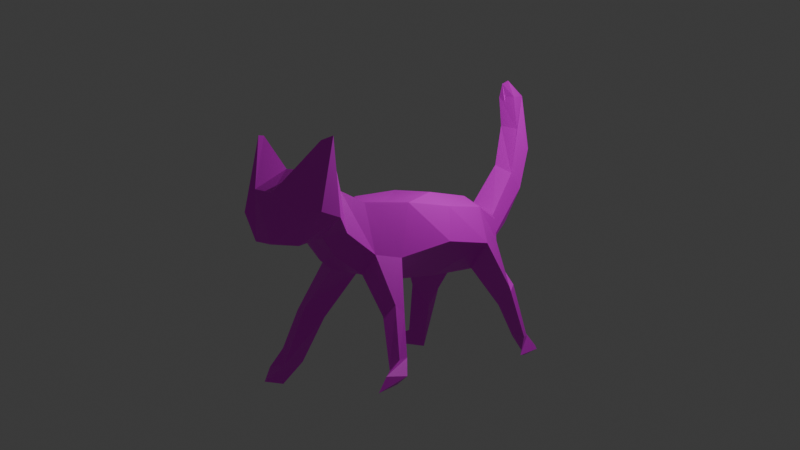 # Source: cat.blend  (saved by Blender 4.4.32; exported with 4.5.12 LTS)
import bpy
from mathutils import Matrix  # noqa: F401  (used for matrix-valued properties, if any)

bpy.ops.wm.read_factory_settings(use_empty=True)
scene = bpy.context.scene
scene.name = 'Scene'

# ---- collections
col_collection = bpy.data.collections.new('Collection'); scene.collection.children.link(col_collection)

# ---- images (referenced by path relative to the original .blend; pixels are not part of the script)
import os
ASSET_DIR = os.environ.get("B2B_ASSET_DIR", "")  # directory of the original .blend (textures are referenced by path, not embedded)
HERE = os.path.dirname(os.path.abspath(__file__))  # packed textures are extracted next to this script under _unpacked/

def load_image(name, relpath, width, height, colorspace="sRGB"):
    """Load a texture the original file referenced (path relative to the .blend, or extracted next to this script)."""
    p = next((c for c in (os.path.join(HERE, relpath), os.path.join(ASSET_DIR, relpath)) if relpath and os.path.exists(c)), "")
    if p:
        img = bpy.data.images.load(p, check_existing=True)
        img.name = name
    else:  # same state as the original file: an image datablock whose file is absent (Cycles renders it pink)
        img = bpy.data.images.new(name, width, height)
        img.source = "FILE"
        img.filepath = "//" + (relpath or name)
    img.colorspace_settings.name = colorspace
    return img
img_cat_1 = load_image('cat_1', '', 1024, 1024, 'sRGB')

# ---- materials (node trees are filled in below, after node groups)
mat_material_001 = bpy.data.materials.new('Material.001')

# ---- material node trees
mat_material_001.use_nodes = True; mat_material_001.node_tree.nodes.clear()
_N = mat_material_001.node_tree.nodes; _L = mat_material_001.node_tree.links
n0 = _N.new('ShaderNodeBsdfPrincipled'); n0.name = 'Principled BSDF'; n0.location = (10, 300)
n1 = _N.new('ShaderNodeOutputMaterial'); n1.name = 'Material Output'; n1.location = (300, 300)
n2 = _N.new('ShaderNodeTexImage'); n2.name = 'Image Texture'; n2.location = (-280, 280)
n2.image = img_cat_1
_L.new(n0.outputs[0], n1.inputs[0])
_L.new(n2.outputs[0], n0.inputs[0])
n1.is_active_output = True

# ---- world
world_world = bpy.data.worlds.new('World'); scene.world = world_world
world_world.use_nodes = True; world_world.node_tree.nodes.clear()
_N = world_world.node_tree.nodes; _L = world_world.node_tree.links
n0 = _N.new('ShaderNodeOutputWorld'); n0.name = 'World Output'; n0.location = (300, 300)
n1 = _N.new('ShaderNodeBackground'); n1.name = 'Background'; n1.location = (10, 300)
n1.inputs[0].default_value = (0.05088, 0.05088, 0.05088, 1.0)
_L.new(n1.outputs[0], n0.inputs[0])
n0.is_active_output = True
world_world.color = (0.05088, 0.05088, 0.05088)
world_world.sun_shadow_jitter_overblur = 0.0

# ---- cameras
cam_camera = bpy.data.cameras.new('Camera')
cam_camera.clip_end = 100.0
cam_camera.ortho_scale = 7.314

# ---- lights
light_light = bpy.data.lights.new('Light', 'POINT')
light_light.energy = 1000.0
light_light.shadow_soft_size = 0.1

# ---- meshes
me_plane = bpy.data.meshes.new('Plane')
me_plane.from_pydata([(-0.9066, -0.8406, 1.015), (0.5638, -0.7662, 1.213), (-0.7852, 0.9289, 0.8554), (0.4609, 0.616, 0.7976), (-0.6815, 2.178, 0.8716), (0.6642, 2.046, 1.059), (-0.4753, 3.056, 1.132), (0.2588, 3.117, 1.204), (-0.9577, -2.068, 1.595), (0.4418, -1.555, 1.401), (-1.157, -2.876, 2.092), (0.005598, -2.602, 1.822), (-1.759, -3.658, 1.784), (-0.5801, -3.298, 1.759), (-2.812, -4.092, 1.608), (-1.028, -4.187, 1.355), (-2.817, -4.214, 1.535), (-0.8636, -4.851, 1.765), (-1.286, 0.9222, 1.665), (-1.164, -0.8992, 1.828), (0.9948, -0.83, 1.866), (1.049, 0.8645, 1.446), (1.138, 2.433, 1.704), (-1.16, 2.46, 1.865), (0.608, 3.731, 1.94), (-0.5767, 3.986, 1.991), (-0.1812, 4.501, 2.134), (-2.004, 5.228, 2.043), (-1.482, 5.404, 2.102), (-3.258, 5.587, 1.964), (-2.661, 5.834, 2.172), (-4.16, 5.525, 1.909), (-4.062, 5.868, 2.084), (-4.573, 5.36, 2.143), (-0.8791, -2.17, 2.136), (0.808, -1.919, 1.955), (-1.108, -2.786, 2.42), (0.4743, -2.708, 2.316), (-1.778, -3.474, 2.47), (-0.2112, -3.334, 2.404), (-1.981, -4.078, 2.476), (-0.03785, -4.363, 2.214), (-1.479, -5.015, 2.359), (-0.1568, -4.9, 2.27), (-1.298, 0.8553, 3.062), (-1.089, -0.8935, 3.015), (1.051, -0.8976, 3.204), (1.077, 0.8503, 3.242), (1.019, 2.697, 3.171), (-1.128, 2.603, 2.914), (0.4342, 3.739, 3.009), (-0.4836, 4.111, 2.84), (-0.2306, 4.691, 2.871), (-1.762, 5.233, 2.68), (-1.293, 5.515, 2.824), (-3.151, 5.517, 2.647), (-2.546, 5.931, 2.797), (-4.163, 5.418, 2.563), (-4.201, 5.852, 2.563), (-4.671, 5.335, 2.385), (-0.9839, -2.156, 2.928), (0.8304, -2.0, 3.201), (-1.232, -2.764, 2.827), (0.2934, -2.856, 3.018), (-1.856, -3.456, 3.06), (-0.2382, -3.399, 3.112), (-1.972, -4.06, 3.092), (-0.07574, -4.287, 3.198), (-1.417, -4.958, 2.935), (-0.1457, -4.965, 2.893), (-0.9401, 0.7461, 3.871), (-1.089, -0.8175, 3.756), (0.3716, -1.199, 3.89), (-0.001581, 0.4043, 4.226), (0.1522, 2.118, 4.192), (-0.8492, 2.362, 3.693), (0.1574, 2.968, 3.872), (-0.4666, 3.008, 3.785), (-1.111, -2.099, 3.342), (0.2661, -1.957, 3.636), (-1.417, -2.841, 3.192), (-0.354, -2.949, 3.563), (-2.244, -3.664, 3.785), (-0.816, -3.657, 4.028), (-2.85, -3.896, 3.975), (-0.982, -4.276, 3.982), (-2.73, -4.148, 3.8), (-0.9539, -4.808, 3.594), (0.4342, 3.739, 3.009), (-0.4836, 4.111, 2.84), (0.1574, 2.968, 3.872), (-0.4666, 3.008, 3.785), (2.262, -1.52, 3.997), (1.868, -1.982, 3.969), (1.799, -1.567, 4.351), (1.553, -1.779, 4.217), (2.775, -1.761, 4.385), (3.171, -2.285, 4.516), (2.876, -1.772, 4.653), (2.888, -2.128, 4.71), (3.546, -2.107, 4.621), (3.553, -3.134, 4.938), (3.235, -2.218, 5.067), (3.173, -2.862, 4.935), (0.4345, -1.553, 1.393), (0.5638, -0.7662, 1.213), (0.9948, -0.83, 1.866), (0.808, -1.919, 1.955), (0.4345, -1.553, 1.393), (2.056, -2.012, 0.7132), (2.039, -1.657, 0.707), (1.931, -2.097, 1.103), (2.279, -1.469, 1.233), (3.141, -2.391, 0.523), (3.221, -1.978, 0.3146), (3.513, -2.615, 0.8599), (3.559, -1.863, 0.7823), (3.666, -2.659, 0.2933), (3.611, -2.336, 0.2631), (3.945, -3.191, 0.6832), (4.134, -2.444, 0.6184), (2.124, 3.312, 3.755), (1.497, 3.635, 4.042), (1.814, 3.234, 4.182), (1.477, 2.911, 4.443), (3.039, 3.65, 4.032), (2.941, 4.02, 4.225), (3.014, 3.765, 4.49), (2.989, 3.536, 4.554), (3.645, 4.014, 4.238), (3.358, 4.3, 4.421), (3.415, 4.08, 4.638), (3.46, 3.086, 4.765), (1.738, 2.62, 0.9143), (1.83, 3.217, 1.147), (2.327, 2.845, 1.409), (1.574, 3.486, 1.334), (3.18, 2.656, 0.7804), (3.155, 3.006, 0.9483), (3.686, 2.992, 1.116), (3.185, 3.371, 0.9493), (3.552, 2.464, 0.2241), (3.41, 2.549, 0.2618), (3.65, 2.659, 0.4118), (3.491, 3.357, 0.3889), (-0.4806, -0.6509, 1.853), (-0.5125, -0.6572, 3.862), (-0.4934, 1.352, 1.845), (-0.541, 1.352, 3.844), (-0.4806, -0.6509, 1.853), (-0.5125, -0.6572, 3.862), (-0.4934, 1.352, 1.845), (-0.541, 1.352, 3.844), (-0.5172, 1.352, 2.845), (-0.5126, 1.333, 2.65), (-0.5081, 1.276, 2.462), (-0.504, 1.183, 2.289), (-0.5004, 1.059, 2.138), (-0.4974, 0.9074, 2.013), (-0.4952, 0.7345, 1.921), (-0.4939, 0.5469, 1.864), (-0.4934, 0.3518, 1.845), (-0.4939, 0.1568, 1.864), (-0.4952, -0.03084, 1.921), (-0.4974, -0.2037, 2.013), (-0.5004, -0.3553, 2.138), (-0.504, -0.4796, 2.289), (-0.5081, -0.572, 2.462), (-0.5126, -0.6289, 2.65), (-0.5172, -0.6482, 2.845), (-0.5219, -0.6289, 3.04), (-0.5263, -0.572, 3.227), (-0.5304, -0.4796, 3.4), (-0.534, -0.3553, 3.552), (-0.537, -0.2037, 3.676), (-0.5392, -0.03084, 3.768), (-0.5406, 0.1568, 3.825), (-0.541, 0.3518, 3.844), (-0.5406, 0.5469, 3.825), (-0.5392, 0.7345, 3.768), (-0.537, 0.9074, 3.676), (-0.534, 1.059, 3.552), (-0.5304, 1.183, 3.4), (-0.5263, 1.276, 3.227), (-0.5219, 1.333, 3.04), (-0.5172, 1.352, 2.845), (-0.5126, 1.333, 2.65), (-0.5081, 1.276, 2.462), (-0.504, 1.183, 2.289), (-0.5004, 1.059, 2.138), (-0.4974, 0.9074, 2.013), (-0.4952, 0.7345, 1.921), (-0.4939, 0.5469, 1.864), (-0.4934, 0.3518, 1.845), (-0.4939, 0.1568, 1.864), (-0.4952, -0.03084, 1.921), (-0.4974, -0.2037, 2.013), (-0.5004, -0.3553, 2.138), (-0.504, -0.4796, 2.289), (-0.5081, -0.572, 2.462), (-0.5126, -0.6289, 2.65), (-0.5172, -0.6482, 2.845), (-0.5219, -0.6289, 3.04), (-0.5263, -0.572, 3.227), (-0.5304, -0.4796, 3.4), (-0.534, -0.3553, 3.552), (-0.537, -0.2037, 3.676), (-0.5392, -0.03084, 3.768), (-0.5406, 0.1568, 3.825), (-0.541, 0.3518, 3.844), (-0.5406, 0.5469, 3.825), (-0.5392, 0.7345, 3.768), (-0.537, 0.9074, 3.676), (-0.534, 1.059, 3.552), (-0.5304, 1.183, 3.4), (-0.5263, 1.276, 3.227), (-0.5219, 1.333, 3.04)], [(9, 104), (104, 108), (154, 153), (155, 154), (156, 155), (157, 156), (158, 157), (159, 158), (160, 159), (161, 160), (162, 161), (163, 162), (164, 163), (165, 164), (166, 165), (167, 166), (168, 167), (169, 168), (170, 169), (171, 170), (172, 171), (173, 172), (174, 173), (175, 174), (176, 175), (177, 176), (178, 177), (179, 178), (180, 179), (181, 180), (182, 181), (183, 182), (184, 183), (153, 184), (186, 185), (187, 186), (188, 187), (189, 188), (190, 189), (191, 190), (192, 191), (193, 192), (194, 193), (195, 194), (196, 195), (197, 196), (198, 197), (199, 198), (200, 199), (201, 200), (202, 201), (203, 202), (204, 203), (205, 204), (206, 205), (207, 206), (208, 207), (209, 208), (210, 209), (211, 210), (212, 211), (213, 212), (214, 213), (215, 214), (216, 215), (185, 216)], [(0, 2, 3, 1), (2, 4, 5, 3), (4, 6, 7, 5), (1, 9, 8, 0), (9, 11, 10, 8), (11, 13, 12, 10), (13, 15, 14, 12), (15, 17, 16, 14), (31, 29, 55, 57), (38, 40, 66, 64), (28, 30, 56, 54), (20, 21, 47, 46), (35, 20, 46, 61), (25, 23, 49, 51), (19, 34, 60, 45), (22, 24, 50, 48), (39, 37, 63, 65), (29, 27, 53, 55), (18, 19, 45, 44), (36, 38, 64, 62), (10, 12, 38, 36), (2, 0, 19, 18), (13, 11, 37, 39), (22, 5, 133, 135), (0, 8, 34, 19), (6, 4, 23, 25), (9, 1, 110, 109), (1, 3, 21, 20), (12, 14, 40, 38), (15, 13, 39, 41), (8, 10, 36, 34), (16, 17, 43, 42), (11, 9, 35, 37), (3, 5, 22, 21), (14, 16, 42, 40), (4, 2, 18, 23), (17, 15, 41, 43), (49, 44, 70, 75), (66, 68, 86, 84), (47, 48, 74, 73), (63, 61, 79, 81), (68, 69, 87, 86), (60, 62, 80, 78), (67, 65, 83, 85), (41, 39, 65, 67), (24, 26, 52, 50), (34, 36, 62, 60), (32, 33, 59, 58), (42, 43, 69, 68), (27, 25, 51, 53), (37, 35, 61, 63), (21, 22, 48, 47), (30, 32, 58, 56), (40, 42, 68, 66), (23, 18, 44, 49), (33, 31, 57, 59), (43, 41, 67, 69), (26, 28, 54, 52), (71, 72, 73, 70), (70, 73, 74, 75), (75, 74, 76, 77), (72, 71, 78, 79), (79, 78, 80, 81), (81, 80, 82, 83), (83, 82, 84, 85), (85, 84, 86, 87), (69, 67, 85, 87), (62, 64, 82, 80), (44, 45, 71, 70), (65, 63, 81, 83), (50, 76, 123, 122), (45, 60, 78, 71), (51, 49, 75, 77), (61, 46, 92, 93), (46, 47, 73, 72), (64, 66, 84, 82), (51, 77, 91, 89), (77, 76, 90, 91), (76, 50, 88, 90), (90, 88, 89, 91), (52, 54, 56, 58, 59, 57, 55, 53, 89, 88), (6, 25, 24, 7), (24, 25, 27, 29, 31, 33, 32, 30, 28, 26), (95, 93, 97, 99), (79, 61, 93, 95), (46, 72, 94, 92), (72, 79, 95, 94), (96, 98, 102, 100), (93, 92, 96, 97), (92, 94, 98, 96), (94, 95, 99, 98), (101, 100, 102, 103), (98, 99, 103, 102), (99, 97, 101, 103), (97, 96, 100, 101), (1, 20, 106, 105), (35, 20, 106, 107), (110, 112, 116, 114), (35, 9, 109, 111), (1, 20, 112, 110), (20, 35, 111, 112), (115, 113, 117, 119), (109, 110, 114, 113), (111, 109, 113, 115), (112, 111, 115, 116), (117, 118, 120, 119), (116, 115, 119, 120), (114, 116, 120, 118), (113, 114, 118, 117), (123, 124, 128, 127), (76, 74, 124, 123), (74, 48, 121, 124), (48, 50, 122, 121), (128, 125, 129, 132), (121, 122, 126, 125), (124, 121, 125, 128), (122, 123, 127, 126), (129, 130, 131, 132), (126, 127, 131, 130), (127, 128, 132, 131), (125, 126, 130, 129), (134, 136, 140, 138), (5, 7, 134, 133), (7, 24, 136, 134), (24, 22, 135, 136), (139, 137, 141, 143), (133, 134, 138, 137), (135, 133, 137, 139), (136, 135, 139, 140), (141, 142, 144, 143), (140, 139, 143, 144), (138, 140, 144, 142), (137, 138, 142, 141), (145, 146, 148, 147), (149, 150, 152, 151)])
_uv = me_plane.uv_layers.new(name='UVMap')
_uv.uv.foreach_set('vector', [0.0, 0.0, 0.0, 1.0, 1.0, 1.0, 1.0, 0.0, 0.0, 1.0, 0.0, 1.0, 1.0, 1.0, 1.0, 1.0, 0.0, 1.0, 0.0, 1.0, 1.0, 1.0, 1.0, 1.0, 1.0, 0.0, 1.0, 0.0, 0.0, 0.0, 0.0, 0.0, 1.0, 0.0, 1.0, 0.0, 0.0, 0.0, 0.0, 0.0, 1.0, 0.0, 1.0, 0.0, 0.0, 0.0, 0.0, 0.0, 1.0, 0.0, 1.0, 0.0, 0.0, 0.0, 0.0, 0.0, 1.0, 0.0, 1.0, 0.0, 0.0, 0.0, 0.0, 0.0, 0.0, 1.0, 0.0, 1.0, 0.0, 1.0, 0.0, 1.0, 0.0, 0.0, 0.0, 0.0, 0.0, 0.0, 0.0, 0.0, 1.0, 1.0, 1.0, 1.0, 1.0, 1.0, 1.0, 1.0, 1.0, 0.0, 1.0, 1.0, 1.0, 1.0, 1.0, 0.0, 1.0, 0.0, 1.0, 0.0, 1.0, 0.0, 1.0, 0.0, 0.0, 1.0, 0.0, 1.0, 0.0, 1.0, 0.0, 1.0, 0.0, 0.0, 0.0, 0.0, 0.0, 0.0, 0.0, 0.0, 1.0, 1.0, 1.0, 1.0, 1.0, 1.0, 1.0, 1.0, 1.0, 0.0, 1.0, 0.0, 1.0, 0.0, 1.0, 0.0, 0.0, 1.0, 0.0, 1.0, 0.0, 1.0, 0.0, 1.0, 0.0, 1.0, 0.0, 0.0, 0.0, 0.0, 0.0, 1.0, 0.0, 0.0, 0.0, 0.0, 0.0, 0.0, 0.0, 0.0, 0.0, 0.0, 0.0, 0.0, 0.0, 0.0, 0.0, 0.0, 0.0, 1.0, 0.0, 0.0, 0.0, 0.0, 0.0, 1.0, 1.0, 0.0, 1.0, 0.0, 1.0, 0.0, 1.0, 0.0, 1.0, 1.0, 1.0, 1.0, 1.0, 1.0, 1.0, 1.0, 0.0, 0.0, 0.0, 0.0, 0.0, 0.0, 0.0, 0.0, 0.0, 1.0, 0.0, 1.0, 0.0, 1.0, 0.0, 1.0, 1.0, 0.0, 1.0, 0.0, 1.0, 0.0, 1.0, 0.0, 1.0, 0.0, 1.0, 1.0, 1.0, 1.0, 1.0, 0.0, 0.0, 0.0, 0.0, 0.0, 0.0, 0.0, 0.0, 0.0, 1.0, 0.0, 1.0, 0.0, 1.0, 0.0, 1.0, 0.0, 0.0, 0.0, 0.0, 0.0, 0.0, 0.0, 0.0, 0.0, 0.0, 0.0, 1.0, 0.0, 1.0, 0.0, 0.0, 0.0, 1.0, 0.0, 1.0, 0.0, 1.0, 0.0, 1.0, 0.0, 1.0, 1.0, 1.0, 1.0, 1.0, 1.0, 1.0, 1.0, 0.0, 0.0, 0.0, 0.0, 0.0, 0.0, 0.0, 0.0, 0.0, 1.0, 0.0, 1.0, 0.0, 1.0, 0.0, 1.0, 1.0, 0.0, 1.0, 0.0, 1.0, 0.0, 1.0, 0.0, 0.0, 1.0, 0.0, 1.0, 0.0, 1.0, 0.0, 1.0, 0.0, 0.0, 0.0, 0.0, 0.0, 0.0, 0.0, 0.0, 1.0, 1.0, 1.0, 1.0, 1.0, 1.0, 1.0, 1.0, 1.0, 0.0, 1.0, 0.0, 1.0, 0.0, 1.0, 0.0, 0.0, 0.0, 1.0, 0.0, 1.0, 0.0, 0.0, 0.0, 0.0, 0.0, 0.0, 0.0, 0.0, 0.0, 0.0, 0.0, 1.0, 0.0, 1.0, 0.0, 1.0, 0.0, 1.0, 0.0, 1.0, 0.0, 1.0, 0.0, 1.0, 0.0, 1.0, 0.0, 1.0, 1.0, 1.0, 1.0, 1.0, 1.0, 1.0, 1.0, 0.0, 0.0, 0.0, 0.0, 0.0, 0.0, 0.0, 0.0, 1.0, 1.0, 0.0, 1.0, 0.0, 1.0, 1.0, 1.0, 0.0, 0.0, 1.0, 0.0, 1.0, 0.0, 0.0, 0.0, 0.0, 1.0, 0.0, 1.0, 0.0, 1.0, 0.0, 1.0, 1.0, 0.0, 1.0, 0.0, 1.0, 0.0, 1.0, 0.0, 1.0, 1.0, 1.0, 1.0, 1.0, 1.0, 1.0, 1.0, 1.0, 1.0, 1.0, 1.0, 1.0, 1.0, 1.0, 1.0, 0.0, 0.0, 0.0, 0.0, 0.0, 0.0, 0.0, 0.0, 0.0, 1.0, 0.0, 1.0, 0.0, 1.0, 0.0, 1.0, 0.0, 1.0, 0.0, 1.0, 0.0, 1.0, 0.0, 1.0, 1.0, 0.0, 1.0, 0.0, 1.0, 0.0, 1.0, 0.0, 1.0, 1.0, 1.0, 1.0, 1.0, 1.0, 1.0, 1.0, 0.0, 0.0, 1.0, 0.0, 1.0, 1.0, 0.0, 1.0, 0.0, 1.0, 1.0, 1.0, 1.0, 1.0, 0.0, 1.0, 0.0, 1.0, 1.0, 1.0, 1.0, 1.0, 0.0, 1.0, 1.0, 0.0, 0.0, 0.0, 0.0, 0.0, 1.0, 0.0, 1.0, 0.0, 0.0, 0.0, 0.0, 0.0, 1.0, 0.0, 1.0, 0.0, 0.0, 0.0, 0.0, 0.0, 1.0, 0.0, 1.0, 0.0, 0.0, 0.0, 0.0, 0.0, 1.0, 0.0, 1.0, 0.0, 0.0, 0.0, 0.0, 0.0, 1.0, 0.0, 1.0, 0.0, 1.0, 0.0, 1.0, 0.0, 1.0, 0.0, 0.0, 0.0, 0.0, 0.0, 0.0, 0.0, 0.0, 0.0, 0.0, 1.0, 0.0, 0.0, 0.0, 0.0, 0.0, 1.0, 1.0, 0.0, 1.0, 0.0, 1.0, 0.0, 1.0, 0.0, 1.0, 1.0, 1.0, 1.0, 1.0, 1.0, 1.0, 1.0, 0.0, 0.0, 0.0, 0.0, 0.0, 0.0, 0.0, 0.0, 0.0, 1.0, 0.0, 1.0, 0.0, 1.0, 0.0, 1.0, 1.0, 0.0, 1.0, 0.0, 1.0, 0.0, 1.0, 0.0, 1.0, 0.0, 1.0, 1.0, 1.0, 1.0, 1.0, 0.0, 0.0, 0.0, 0.0, 0.0, 0.0, 0.0, 0.0, 0.0, 0.0, 1.0, 0.0, 1.0, 0.0, 1.0, 0.0, 1.0, 0.0, 1.0, 1.0, 1.0, 1.0, 1.0, 0.0, 1.0, 1.0, 1.0, 1.0, 1.0, 1.0, 1.0, 1.0, 1.0, 1.0, 1.0, 1.0, 1.0, 0.0, 1.0, 0.0, 1.0, 1.0, 1.0, 1.0, 1.0, 1.0, 1.0, 1.0, 1.0, 0.0, 1.0, 0.0, 1.0, 0.0, 1.0, 0.0, 1.0, 0.0, 1.0, 1.0, 1.0, 0.0, 1.0, 0.0, 1.0, 1.0, 1.0, 1.0, 1.0, 1.0, 1.0, 0.0, 1.0, 0.0, 1.0, 0.0, 1.0, 0.0, 1.0, 0.0, 1.0, 1.0, 1.0, 1.0, 1.0, 1.0, 1.0, 1.0, 1.0, 1.0, 0.0, 1.0, 0.0, 1.0, 0.0, 1.0, 0.0, 1.0, 0.0, 1.0, 0.0, 1.0, 0.0, 1.0, 0.0, 1.0, 0.0, 1.0, 0.0, 1.0, 0.0, 1.0, 0.0, 1.0, 0.0, 1.0, 0.0, 1.0, 0.0, 1.0, 0.0, 1.0, 0.0, 1.0, 0.0, 1.0, 0.0, 1.0, 0.0, 1.0, 0.0, 1.0, 0.0, 1.0, 0.0, 1.0, 0.0, 1.0, 0.0, 1.0, 0.0, 1.0, 0.0, 1.0, 0.0, 1.0, 0.0, 1.0, 0.0, 1.0, 0.0, 1.0, 0.0, 1.0, 0.0, 1.0, 0.0, 1.0, 0.0, 1.0, 0.0, 1.0, 0.0, 1.0, 0.0, 1.0, 0.0, 1.0, 0.0, 1.0, 0.0, 1.0, 0.0, 1.0, 0.0, 1.0, 0.0, 1.0, 0.0, 1.0, 0.0, 1.0, 0.0, 1.0, 0.0, 1.0, 0.0, 1.0, 0.0, 1.0, 0.0, 1.0, 0.0, 1.0, 0.0, 1.0, 0.0, 1.0, 0.0, 1.0, 0.0, 1.0, 0.0, 1.0, 0.0, 1.0, 0.0, 1.0, 0.0, 1.0, 0.0, 1.0, 0.0, 1.0, 0.0, 1.0, 0.0, 1.0, 0.0, 1.0, 0.0, 1.0, 0.0, 1.0, 0.0, 1.0, 0.0, 1.0, 0.0, 1.0, 0.0, 1.0, 0.0, 1.0, 0.0, 1.0, 0.0, 1.0, 0.0, 1.0, 0.0, 1.0, 0.0, 1.0, 0.0, 1.0, 0.0, 1.0, 0.0, 1.0, 0.0, 1.0, 0.0, 1.0, 0.0, 1.0, 0.0, 1.0, 0.0, 1.0, 0.0, 1.0, 0.0, 1.0, 0.0, 1.0, 0.0, 1.0, 0.0, 1.0, 0.0, 1.0, 0.0, 1.0, 0.0, 1.0, 0.0, 1.0, 0.0, 1.0, 0.0, 1.0, 0.0, 1.0, 0.0, 1.0, 0.0, 1.0, 0.0, 1.0, 0.0, 1.0, 0.0, 1.0, 0.0, 1.0, 0.0, 1.0, 1.0, 1.0, 1.0, 1.0, 1.0, 1.0, 1.0, 1.0, 1.0, 1.0, 1.0, 1.0, 1.0, 1.0, 1.0, 1.0, 1.0, 1.0, 1.0, 1.0, 1.0, 1.0, 1.0, 1.0, 1.0, 1.0, 1.0, 1.0, 1.0, 1.0, 1.0, 1.0, 1.0, 1.0, 1.0, 1.0, 1.0, 1.0, 1.0, 1.0, 1.0, 1.0, 1.0, 1.0, 1.0, 1.0, 1.0, 1.0, 1.0, 1.0, 1.0, 1.0, 1.0, 1.0, 1.0, 1.0, 1.0, 1.0, 1.0, 1.0, 1.0, 1.0, 1.0, 1.0, 1.0, 1.0, 1.0, 1.0, 1.0, 1.0, 1.0, 1.0, 1.0, 1.0, 1.0, 1.0, 1.0, 1.0, 1.0, 1.0, 1.0, 1.0, 1.0, 1.0, 1.0, 1.0, 1.0, 1.0, 1.0, 1.0, 1.0, 1.0, 1.0, 1.0, 1.0, 1.0, 1.0, 1.0, 1.0, 1.0, 1.0, 1.0, 1.0, 1.0, 1.0, 1.0, 1.0, 1.0, 1.0, 1.0, 1.0, 1.0, 1.0, 1.0, 1.0, 1.0, 1.0, 1.0, 1.0, 1.0, 1.0, 1.0, 1.0, 1.0, 1.0, 1.0, 1.0, 1.0, 1.0, 1.0, 1.0, 1.0, 1.0, 1.0, 1.0, 1.0, 1.0, 1.0, 1.0, 1.0, 1.0, 1.0, 1.0, 1.0, 1.0, 1.0, 1.0, 1.0, 1.0, 1.0, 1.0, 1.0, 1.0, 1.0, 1.0, 1.0, 1.0, 1.0, 1.0, 1.0, 1.0, 1.0, 1.0, 1.0, 1.0, 1.0, 1.0, 1.0, 1.0, 1.0, 1.0, 1.0, 1.0, 1.0, 1.0, 1.0, 1.0, 1.0, 1.0, 1.0, 1.0, 1.0, 1.0, 1.0, 1.0, 1.0, 1.0, 1.0, 1.0, 1.0, 1.0, 0.0, 0.0, 1.0, 0.0, 1.0, 1.0, 0.0, 1.0, 0.0, 0.0, 1.0, 0.0, 1.0, 1.0, 0.0, 1.0])
me_plane.materials.append(mat_material_001)
me_plane.update()

# ---- objects
ob_light = bpy.data.objects.new('Light', light_light)
ob_camera = bpy.data.objects.new('Camera', cam_camera)
ob_plane = bpy.data.objects.new('Plane', me_plane)

# ---- transforms, parenting, visibility, modifiers, constraints
ob_light.location = (4.076, 1.005, 5.904)
ob_light.rotation_euler = (0.6503, 0.05522, 1.866)
ob_light.lock_rotations_4d = False
ob_light.empty_display_type = 'ARROWS'
ob_light.color = (0.0, 0.0, 0.0, 0.0)
ob_light.lineart.crease_threshold = 0.0
ob_camera.location = (20.81, -23.47, 1.847)
ob_camera.rotation_euler = (1.507, 1.233e-07, 0.736)
ob_camera.scale = (1.0, 1.0, 1.0)
ob_camera.lock_rotations_4d = False
ob_camera.empty_display_type = 'ARROWS'
ob_camera.color = (0.0, 0.0, 0.0, 0.0)
ob_camera.display_type = 'WIRE'
ob_camera.lineart.crease_threshold = 0.0
ob_plane.location = (-2.856, -0.3518, -0.4494)
ob_plane.rotation_euler = (-5.78e-06, 1.595, -5.644e-06)

# ---- collection membership
col_collection.objects.link(ob_light)
col_collection.objects.link(ob_camera)
col_collection.objects.link(ob_plane)

# ---- scene / render settings (as saved in the file)
scene.camera = ob_camera
scene.frame_start = 1; scene.frame_end = 250; scene.frame_set(1)
scene.render.engine = 'BLENDER_EEVEE_NEXT'
bpy.context.view_layer.update()
